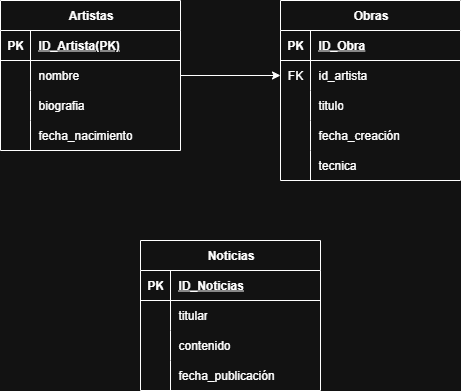

The diagram above was exported from draw.io. Its source (the exported page's mxGraphModel, read from the mxfile embedded in the PNG):
<mxGraphModel dx="1331" dy="776" grid="1" gridSize="10" guides="1" tooltips="1" connect="1" arrows="1" fold="1" page="1" pageScale="1" pageWidth="827" pageHeight="1169" math="0" shadow="0">
  <root>
    <mxCell id="0" />
    <mxCell id="1" parent="0" />
    <mxCell id="MTK_EE1_TjxSbx0CCuED-4" style="edgeStyle=orthogonalEdgeStyle;rounded=0;orthogonalLoop=1;jettySize=auto;html=1;entryX=0;entryY=0.5;entryDx=0;entryDy=0;" edge="1" parent="1" source="69CQ8WtSbkeOmN5YUpTP-5" target="69CQ8WtSbkeOmN5YUpTP-51">
      <mxGeometry relative="1" as="geometry" />
    </mxCell>
    <mxCell id="69CQ8WtSbkeOmN5YUpTP-5" value="Artistas" style="shape=table;startSize=30;container=1;collapsible=1;childLayout=tableLayout;fixedRows=1;rowLines=0;fontStyle=1;align=center;resizeLast=1;html=1;" parent="1" vertex="1">
      <mxGeometry x="184" y="200" width="180" height="150" as="geometry">
        <mxRectangle x="320" y="330" width="70" height="30" as="alternateBounds" />
      </mxGeometry>
    </mxCell>
    <mxCell id="69CQ8WtSbkeOmN5YUpTP-6" value="" style="shape=tableRow;horizontal=0;startSize=0;swimlaneHead=0;swimlaneBody=0;fillColor=none;collapsible=0;dropTarget=0;points=[[0,0.5],[1,0.5]];portConstraint=eastwest;top=0;left=0;right=0;bottom=1;" parent="69CQ8WtSbkeOmN5YUpTP-5" vertex="1">
      <mxGeometry y="30" width="180" height="30" as="geometry" />
    </mxCell>
    <mxCell id="69CQ8WtSbkeOmN5YUpTP-7" value="PK" style="shape=partialRectangle;connectable=0;fillColor=none;top=0;left=0;bottom=0;right=0;fontStyle=1;overflow=hidden;whiteSpace=wrap;html=1;" parent="69CQ8WtSbkeOmN5YUpTP-6" vertex="1">
      <mxGeometry width="30" height="30" as="geometry">
        <mxRectangle width="30" height="30" as="alternateBounds" />
      </mxGeometry>
    </mxCell>
    <mxCell id="69CQ8WtSbkeOmN5YUpTP-8" value="ID_Artista(PK)" style="shape=partialRectangle;connectable=0;fillColor=none;top=0;left=0;bottom=0;right=0;align=left;spacingLeft=6;fontStyle=5;overflow=hidden;whiteSpace=wrap;html=1;" parent="69CQ8WtSbkeOmN5YUpTP-6" vertex="1">
      <mxGeometry x="30" width="150" height="30" as="geometry">
        <mxRectangle width="150" height="30" as="alternateBounds" />
      </mxGeometry>
    </mxCell>
    <mxCell id="69CQ8WtSbkeOmN5YUpTP-9" value="" style="shape=tableRow;horizontal=0;startSize=0;swimlaneHead=0;swimlaneBody=0;fillColor=none;collapsible=0;dropTarget=0;points=[[0,0.5],[1,0.5]];portConstraint=eastwest;top=0;left=0;right=0;bottom=0;" parent="69CQ8WtSbkeOmN5YUpTP-5" vertex="1">
      <mxGeometry y="60" width="180" height="30" as="geometry" />
    </mxCell>
    <mxCell id="69CQ8WtSbkeOmN5YUpTP-10" value="" style="shape=partialRectangle;connectable=0;fillColor=none;top=0;left=0;bottom=0;right=0;editable=1;overflow=hidden;whiteSpace=wrap;html=1;" parent="69CQ8WtSbkeOmN5YUpTP-9" vertex="1">
      <mxGeometry width="30" height="30" as="geometry">
        <mxRectangle width="30" height="30" as="alternateBounds" />
      </mxGeometry>
    </mxCell>
    <mxCell id="69CQ8WtSbkeOmN5YUpTP-11" value="nombre" style="shape=partialRectangle;connectable=0;fillColor=none;top=0;left=0;bottom=0;right=0;align=left;spacingLeft=6;overflow=hidden;whiteSpace=wrap;html=1;" parent="69CQ8WtSbkeOmN5YUpTP-9" vertex="1">
      <mxGeometry x="30" width="150" height="30" as="geometry">
        <mxRectangle width="150" height="30" as="alternateBounds" />
      </mxGeometry>
    </mxCell>
    <mxCell id="69CQ8WtSbkeOmN5YUpTP-12" value="" style="shape=tableRow;horizontal=0;startSize=0;swimlaneHead=0;swimlaneBody=0;fillColor=none;collapsible=0;dropTarget=0;points=[[0,0.5],[1,0.5]];portConstraint=eastwest;top=0;left=0;right=0;bottom=0;" parent="69CQ8WtSbkeOmN5YUpTP-5" vertex="1">
      <mxGeometry y="90" width="180" height="30" as="geometry" />
    </mxCell>
    <mxCell id="69CQ8WtSbkeOmN5YUpTP-13" value="" style="shape=partialRectangle;connectable=0;fillColor=none;top=0;left=0;bottom=0;right=0;editable=1;overflow=hidden;whiteSpace=wrap;html=1;" parent="69CQ8WtSbkeOmN5YUpTP-12" vertex="1">
      <mxGeometry width="30" height="30" as="geometry">
        <mxRectangle width="30" height="30" as="alternateBounds" />
      </mxGeometry>
    </mxCell>
    <mxCell id="69CQ8WtSbkeOmN5YUpTP-14" value="biografia" style="shape=partialRectangle;connectable=0;fillColor=none;top=0;left=0;bottom=0;right=0;align=left;spacingLeft=6;overflow=hidden;whiteSpace=wrap;html=1;" parent="69CQ8WtSbkeOmN5YUpTP-12" vertex="1">
      <mxGeometry x="30" width="150" height="30" as="geometry">
        <mxRectangle width="150" height="30" as="alternateBounds" />
      </mxGeometry>
    </mxCell>
    <mxCell id="69CQ8WtSbkeOmN5YUpTP-15" value="" style="shape=tableRow;horizontal=0;startSize=0;swimlaneHead=0;swimlaneBody=0;fillColor=none;collapsible=0;dropTarget=0;points=[[0,0.5],[1,0.5]];portConstraint=eastwest;top=0;left=0;right=0;bottom=0;" parent="69CQ8WtSbkeOmN5YUpTP-5" vertex="1">
      <mxGeometry y="120" width="180" height="30" as="geometry" />
    </mxCell>
    <mxCell id="69CQ8WtSbkeOmN5YUpTP-16" value="" style="shape=partialRectangle;connectable=0;fillColor=none;top=0;left=0;bottom=0;right=0;editable=1;overflow=hidden;whiteSpace=wrap;html=1;" parent="69CQ8WtSbkeOmN5YUpTP-15" vertex="1">
      <mxGeometry width="30" height="30" as="geometry">
        <mxRectangle width="30" height="30" as="alternateBounds" />
      </mxGeometry>
    </mxCell>
    <mxCell id="69CQ8WtSbkeOmN5YUpTP-17" value="fecha_nacimiento" style="shape=partialRectangle;connectable=0;fillColor=none;top=0;left=0;bottom=0;right=0;align=left;spacingLeft=6;overflow=hidden;whiteSpace=wrap;html=1;" parent="69CQ8WtSbkeOmN5YUpTP-15" vertex="1">
      <mxGeometry x="30" width="150" height="30" as="geometry">
        <mxRectangle width="150" height="30" as="alternateBounds" />
      </mxGeometry>
    </mxCell>
    <mxCell id="69CQ8WtSbkeOmN5YUpTP-47" value="Obras" style="shape=table;startSize=30;container=1;collapsible=1;childLayout=tableLayout;fixedRows=1;rowLines=0;fontStyle=1;align=center;resizeLast=1;html=1;" parent="1" vertex="1">
      <mxGeometry x="464" y="200" width="180" height="180" as="geometry" />
    </mxCell>
    <mxCell id="69CQ8WtSbkeOmN5YUpTP-48" value="" style="shape=tableRow;horizontal=0;startSize=0;swimlaneHead=0;swimlaneBody=0;fillColor=none;collapsible=0;dropTarget=0;points=[[0,0.5],[1,0.5]];portConstraint=eastwest;top=0;left=0;right=0;bottom=1;" parent="69CQ8WtSbkeOmN5YUpTP-47" vertex="1">
      <mxGeometry y="30" width="180" height="30" as="geometry" />
    </mxCell>
    <mxCell id="69CQ8WtSbkeOmN5YUpTP-49" value="PK" style="shape=partialRectangle;connectable=0;fillColor=none;top=0;left=0;bottom=0;right=0;fontStyle=1;overflow=hidden;whiteSpace=wrap;html=1;" parent="69CQ8WtSbkeOmN5YUpTP-48" vertex="1">
      <mxGeometry width="30" height="30" as="geometry">
        <mxRectangle width="30" height="30" as="alternateBounds" />
      </mxGeometry>
    </mxCell>
    <mxCell id="69CQ8WtSbkeOmN5YUpTP-50" value="ID_Obra" style="shape=partialRectangle;connectable=0;fillColor=none;top=0;left=0;bottom=0;right=0;align=left;spacingLeft=6;fontStyle=5;overflow=hidden;whiteSpace=wrap;html=1;" parent="69CQ8WtSbkeOmN5YUpTP-48" vertex="1">
      <mxGeometry x="30" width="150" height="30" as="geometry">
        <mxRectangle width="150" height="30" as="alternateBounds" />
      </mxGeometry>
    </mxCell>
    <mxCell id="69CQ8WtSbkeOmN5YUpTP-51" value="" style="shape=tableRow;horizontal=0;startSize=0;swimlaneHead=0;swimlaneBody=0;fillColor=none;collapsible=0;dropTarget=0;points=[[0,0.5],[1,0.5]];portConstraint=eastwest;top=0;left=0;right=0;bottom=0;" parent="69CQ8WtSbkeOmN5YUpTP-47" vertex="1">
      <mxGeometry y="60" width="180" height="30" as="geometry" />
    </mxCell>
    <mxCell id="69CQ8WtSbkeOmN5YUpTP-52" value="FK" style="shape=partialRectangle;connectable=0;fillColor=none;top=0;left=0;bottom=0;right=0;editable=1;overflow=hidden;whiteSpace=wrap;html=1;" parent="69CQ8WtSbkeOmN5YUpTP-51" vertex="1">
      <mxGeometry width="30" height="30" as="geometry">
        <mxRectangle width="30" height="30" as="alternateBounds" />
      </mxGeometry>
    </mxCell>
    <mxCell id="69CQ8WtSbkeOmN5YUpTP-53" value="id_artista" style="shape=partialRectangle;connectable=0;fillColor=none;top=0;left=0;bottom=0;right=0;align=left;spacingLeft=6;overflow=hidden;whiteSpace=wrap;html=1;" parent="69CQ8WtSbkeOmN5YUpTP-51" vertex="1">
      <mxGeometry x="30" width="150" height="30" as="geometry">
        <mxRectangle width="150" height="30" as="alternateBounds" />
      </mxGeometry>
    </mxCell>
    <mxCell id="69CQ8WtSbkeOmN5YUpTP-54" value="" style="shape=tableRow;horizontal=0;startSize=0;swimlaneHead=0;swimlaneBody=0;fillColor=none;collapsible=0;dropTarget=0;points=[[0,0.5],[1,0.5]];portConstraint=eastwest;top=0;left=0;right=0;bottom=0;" parent="69CQ8WtSbkeOmN5YUpTP-47" vertex="1">
      <mxGeometry y="90" width="180" height="30" as="geometry" />
    </mxCell>
    <mxCell id="69CQ8WtSbkeOmN5YUpTP-55" value="" style="shape=partialRectangle;connectable=0;fillColor=none;top=0;left=0;bottom=0;right=0;editable=1;overflow=hidden;whiteSpace=wrap;html=1;" parent="69CQ8WtSbkeOmN5YUpTP-54" vertex="1">
      <mxGeometry width="30" height="30" as="geometry">
        <mxRectangle width="30" height="30" as="alternateBounds" />
      </mxGeometry>
    </mxCell>
    <mxCell id="69CQ8WtSbkeOmN5YUpTP-56" value="titulo" style="shape=partialRectangle;connectable=0;fillColor=none;top=0;left=0;bottom=0;right=0;align=left;spacingLeft=6;overflow=hidden;whiteSpace=wrap;html=1;" parent="69CQ8WtSbkeOmN5YUpTP-54" vertex="1">
      <mxGeometry x="30" width="150" height="30" as="geometry">
        <mxRectangle width="150" height="30" as="alternateBounds" />
      </mxGeometry>
    </mxCell>
    <mxCell id="69CQ8WtSbkeOmN5YUpTP-57" value="" style="shape=tableRow;horizontal=0;startSize=0;swimlaneHead=0;swimlaneBody=0;fillColor=none;collapsible=0;dropTarget=0;points=[[0,0.5],[1,0.5]];portConstraint=eastwest;top=0;left=0;right=0;bottom=0;" parent="69CQ8WtSbkeOmN5YUpTP-47" vertex="1">
      <mxGeometry y="120" width="180" height="30" as="geometry" />
    </mxCell>
    <mxCell id="69CQ8WtSbkeOmN5YUpTP-58" value="" style="shape=partialRectangle;connectable=0;fillColor=none;top=0;left=0;bottom=0;right=0;editable=1;overflow=hidden;whiteSpace=wrap;html=1;" parent="69CQ8WtSbkeOmN5YUpTP-57" vertex="1">
      <mxGeometry width="30" height="30" as="geometry">
        <mxRectangle width="30" height="30" as="alternateBounds" />
      </mxGeometry>
    </mxCell>
    <mxCell id="69CQ8WtSbkeOmN5YUpTP-59" value="fecha_creación" style="shape=partialRectangle;connectable=0;fillColor=none;top=0;left=0;bottom=0;right=0;align=left;spacingLeft=6;overflow=hidden;whiteSpace=wrap;html=1;" parent="69CQ8WtSbkeOmN5YUpTP-57" vertex="1">
      <mxGeometry x="30" width="150" height="30" as="geometry">
        <mxRectangle width="150" height="30" as="alternateBounds" />
      </mxGeometry>
    </mxCell>
    <mxCell id="MTK_EE1_TjxSbx0CCuED-5" style="shape=tableRow;horizontal=0;startSize=0;swimlaneHead=0;swimlaneBody=0;fillColor=none;collapsible=0;dropTarget=0;points=[[0,0.5],[1,0.5]];portConstraint=eastwest;top=0;left=0;right=0;bottom=0;" vertex="1" parent="69CQ8WtSbkeOmN5YUpTP-47">
      <mxGeometry y="150" width="180" height="30" as="geometry" />
    </mxCell>
    <mxCell id="MTK_EE1_TjxSbx0CCuED-6" style="shape=partialRectangle;connectable=0;fillColor=none;top=0;left=0;bottom=0;right=0;editable=1;overflow=hidden;whiteSpace=wrap;html=1;" vertex="1" parent="MTK_EE1_TjxSbx0CCuED-5">
      <mxGeometry width="30" height="30" as="geometry">
        <mxRectangle width="30" height="30" as="alternateBounds" />
      </mxGeometry>
    </mxCell>
    <mxCell id="MTK_EE1_TjxSbx0CCuED-7" value="tecnica" style="shape=partialRectangle;connectable=0;fillColor=none;top=0;left=0;bottom=0;right=0;align=left;spacingLeft=6;overflow=hidden;whiteSpace=wrap;html=1;" vertex="1" parent="MTK_EE1_TjxSbx0CCuED-5">
      <mxGeometry x="30" width="150" height="30" as="geometry">
        <mxRectangle width="150" height="30" as="alternateBounds" />
      </mxGeometry>
    </mxCell>
    <mxCell id="69CQ8WtSbkeOmN5YUpTP-60" value="Noticias" style="shape=table;startSize=30;container=1;collapsible=1;childLayout=tableLayout;fixedRows=1;rowLines=0;fontStyle=1;align=center;resizeLast=1;html=1;" parent="1" vertex="1">
      <mxGeometry x="324" y="440" width="180" height="150" as="geometry" />
    </mxCell>
    <mxCell id="69CQ8WtSbkeOmN5YUpTP-61" value="" style="shape=tableRow;horizontal=0;startSize=0;swimlaneHead=0;swimlaneBody=0;fillColor=none;collapsible=0;dropTarget=0;points=[[0,0.5],[1,0.5]];portConstraint=eastwest;top=0;left=0;right=0;bottom=1;" parent="69CQ8WtSbkeOmN5YUpTP-60" vertex="1">
      <mxGeometry y="30" width="180" height="30" as="geometry" />
    </mxCell>
    <mxCell id="69CQ8WtSbkeOmN5YUpTP-62" value="PK" style="shape=partialRectangle;connectable=0;fillColor=none;top=0;left=0;bottom=0;right=0;fontStyle=1;overflow=hidden;whiteSpace=wrap;html=1;" parent="69CQ8WtSbkeOmN5YUpTP-61" vertex="1">
      <mxGeometry width="30" height="30" as="geometry">
        <mxRectangle width="30" height="30" as="alternateBounds" />
      </mxGeometry>
    </mxCell>
    <mxCell id="69CQ8WtSbkeOmN5YUpTP-63" value="ID_Noticias" style="shape=partialRectangle;connectable=0;fillColor=none;top=0;left=0;bottom=0;right=0;align=left;spacingLeft=6;fontStyle=5;overflow=hidden;whiteSpace=wrap;html=1;" parent="69CQ8WtSbkeOmN5YUpTP-61" vertex="1">
      <mxGeometry x="30" width="150" height="30" as="geometry">
        <mxRectangle width="150" height="30" as="alternateBounds" />
      </mxGeometry>
    </mxCell>
    <mxCell id="69CQ8WtSbkeOmN5YUpTP-64" value="" style="shape=tableRow;horizontal=0;startSize=0;swimlaneHead=0;swimlaneBody=0;fillColor=none;collapsible=0;dropTarget=0;points=[[0,0.5],[1,0.5]];portConstraint=eastwest;top=0;left=0;right=0;bottom=0;" parent="69CQ8WtSbkeOmN5YUpTP-60" vertex="1">
      <mxGeometry y="60" width="180" height="30" as="geometry" />
    </mxCell>
    <mxCell id="69CQ8WtSbkeOmN5YUpTP-65" value="" style="shape=partialRectangle;connectable=0;fillColor=none;top=0;left=0;bottom=0;right=0;editable=1;overflow=hidden;whiteSpace=wrap;html=1;" parent="69CQ8WtSbkeOmN5YUpTP-64" vertex="1">
      <mxGeometry width="30" height="30" as="geometry">
        <mxRectangle width="30" height="30" as="alternateBounds" />
      </mxGeometry>
    </mxCell>
    <mxCell id="69CQ8WtSbkeOmN5YUpTP-66" value="titular" style="shape=partialRectangle;connectable=0;fillColor=none;top=0;left=0;bottom=0;right=0;align=left;spacingLeft=6;overflow=hidden;whiteSpace=wrap;html=1;" parent="69CQ8WtSbkeOmN5YUpTP-64" vertex="1">
      <mxGeometry x="30" width="150" height="30" as="geometry">
        <mxRectangle width="150" height="30" as="alternateBounds" />
      </mxGeometry>
    </mxCell>
    <mxCell id="69CQ8WtSbkeOmN5YUpTP-67" value="" style="shape=tableRow;horizontal=0;startSize=0;swimlaneHead=0;swimlaneBody=0;fillColor=none;collapsible=0;dropTarget=0;points=[[0,0.5],[1,0.5]];portConstraint=eastwest;top=0;left=0;right=0;bottom=0;" parent="69CQ8WtSbkeOmN5YUpTP-60" vertex="1">
      <mxGeometry y="90" width="180" height="30" as="geometry" />
    </mxCell>
    <mxCell id="69CQ8WtSbkeOmN5YUpTP-68" value="" style="shape=partialRectangle;connectable=0;fillColor=none;top=0;left=0;bottom=0;right=0;editable=1;overflow=hidden;whiteSpace=wrap;html=1;" parent="69CQ8WtSbkeOmN5YUpTP-67" vertex="1">
      <mxGeometry width="30" height="30" as="geometry">
        <mxRectangle width="30" height="30" as="alternateBounds" />
      </mxGeometry>
    </mxCell>
    <mxCell id="69CQ8WtSbkeOmN5YUpTP-69" value="contenido" style="shape=partialRectangle;connectable=0;fillColor=none;top=0;left=0;bottom=0;right=0;align=left;spacingLeft=6;overflow=hidden;whiteSpace=wrap;html=1;" parent="69CQ8WtSbkeOmN5YUpTP-67" vertex="1">
      <mxGeometry x="30" width="150" height="30" as="geometry">
        <mxRectangle width="150" height="30" as="alternateBounds" />
      </mxGeometry>
    </mxCell>
    <mxCell id="69CQ8WtSbkeOmN5YUpTP-70" value="" style="shape=tableRow;horizontal=0;startSize=0;swimlaneHead=0;swimlaneBody=0;fillColor=none;collapsible=0;dropTarget=0;points=[[0,0.5],[1,0.5]];portConstraint=eastwest;top=0;left=0;right=0;bottom=0;" parent="69CQ8WtSbkeOmN5YUpTP-60" vertex="1">
      <mxGeometry y="120" width="180" height="30" as="geometry" />
    </mxCell>
    <mxCell id="69CQ8WtSbkeOmN5YUpTP-71" value="" style="shape=partialRectangle;connectable=0;fillColor=none;top=0;left=0;bottom=0;right=0;editable=1;overflow=hidden;whiteSpace=wrap;html=1;" parent="69CQ8WtSbkeOmN5YUpTP-70" vertex="1">
      <mxGeometry width="30" height="30" as="geometry">
        <mxRectangle width="30" height="30" as="alternateBounds" />
      </mxGeometry>
    </mxCell>
    <mxCell id="69CQ8WtSbkeOmN5YUpTP-72" value="fecha_publicación" style="shape=partialRectangle;connectable=0;fillColor=none;top=0;left=0;bottom=0;right=0;align=left;spacingLeft=6;overflow=hidden;whiteSpace=wrap;html=1;" parent="69CQ8WtSbkeOmN5YUpTP-70" vertex="1">
      <mxGeometry x="30" width="150" height="30" as="geometry">
        <mxRectangle width="150" height="30" as="alternateBounds" />
      </mxGeometry>
    </mxCell>
  </root>
</mxGraphModel>